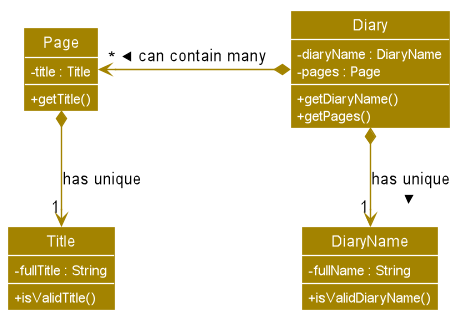

The diagram above was rendered by PlantUML. Its source (embedded in the PNG):
@startuml








skinparam BackgroundColor #FFFFFFF

skinparam Shadowing false

skinparam Class {
    FontColor #FFFFFF
    BorderThickness 1
    BorderColor #FFFFFF
    StereotypeFontColor #FFFFFF
    FontName Arial
}

skinparam Actor {
    BorderColor #000000
    Color #000000
    FontName Arial
}

skinparam Sequence {
    MessageAlign center
    BoxFontSize 15
    BoxPadding 0
    BoxFontColor #FFFFFF
    FontName Arial
}

skinparam Participant {
    FontColor #FFFFFFF
    Padding 20
}

skinparam MinClassWidth 50
skinparam ParticipantPadding 10
skinparam Shadowing false
skinparam DefaultTextAlignment center
skinparam packageStyle Rectangle

hide footbox
hide members
hide circle
skinparam arrowThickness 1.1
skinparam arrowColor #A38300
skinparam classBackgroundColor #A38300
skinparam classAttributeIconSize 0
skinparam classAttributeFontColor #FFFFFF


Class Diary {
 - diaryName : DiaryName
 - pages : Page
 + getDiaryName()
 + getPages()
}

Class DiaryName {
 - fullName : String
 + isValidDiaryName()
}

Class Page {
 - title : Title
 + getTitle()
}

Class Title {
 - fullTitle : String
 + isValidTitle()
}

Diary *-down-> "1" DiaryName : has unique >
Diary *-left-> "*" Page : can contain many >

Page *-down-> "1" Title : has unique

show members
@enduml